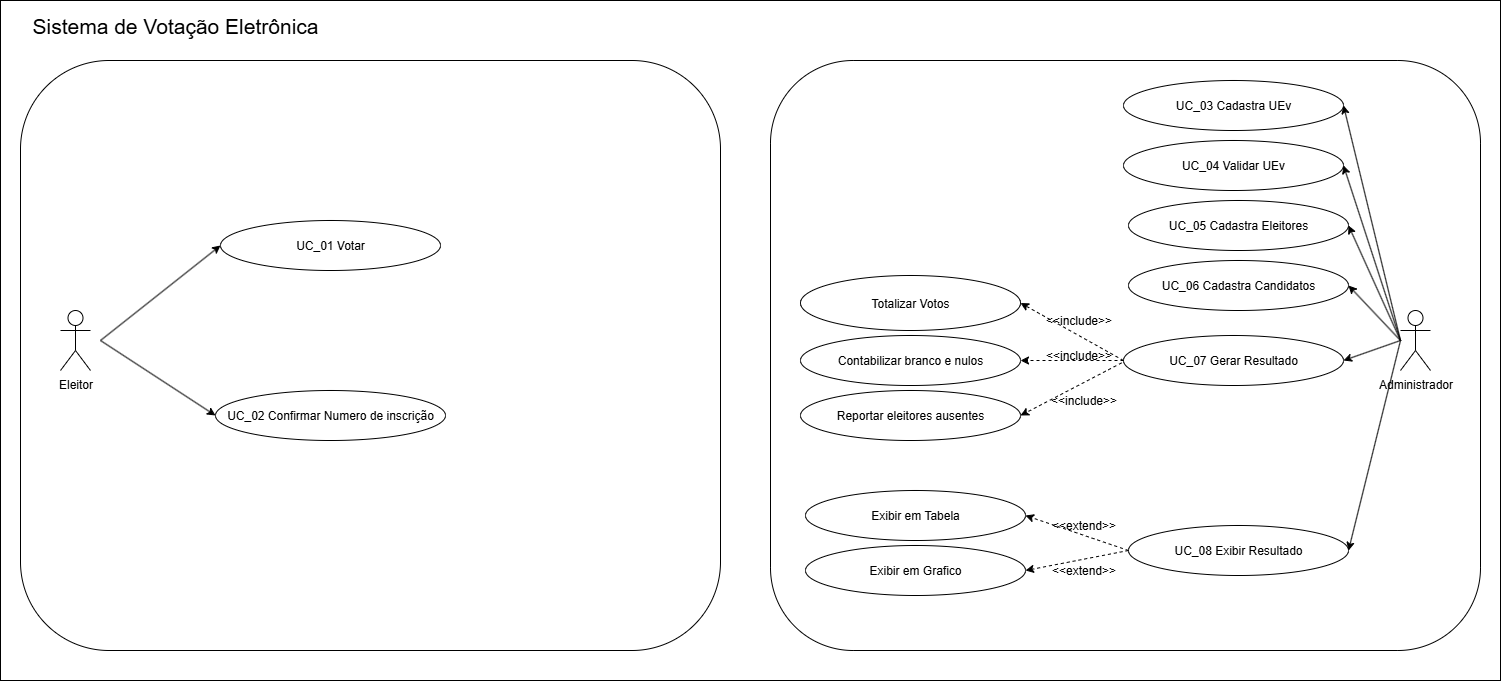

The diagram above was exported from draw.io. Its source (the exported page's mxGraphModel, read from the mxfile embedded in the PNG):
<mxGraphModel dx="2864" dy="1110" grid="1" gridSize="10" guides="1" tooltips="1" connect="1" arrows="1" fold="1" page="1" pageScale="1" pageWidth="827" pageHeight="1169" math="0" shadow="0">
  <root>
    <mxCell id="0" />
    <mxCell id="1" parent="0" />
    <mxCell id="l7sckXiIUv0TO1LDDqcK-50" value="" style="rounded=0;whiteSpace=wrap;html=1;" parent="1" vertex="1">
      <mxGeometry x="-710" y="10" width="1500" height="680" as="geometry" />
    </mxCell>
    <mxCell id="l7sckXiIUv0TO1LDDqcK-6" value="" style="rounded=1;whiteSpace=wrap;html=1;" parent="1" vertex="1">
      <mxGeometry x="-690" y="70" width="700" height="590" as="geometry" />
    </mxCell>
    <mxCell id="m2rMcCGsiHQzkMkTP2Wd-1" value="UC_01 Votar" style="ellipse;whiteSpace=wrap;html=1;" parent="1" vertex="1">
      <mxGeometry x="-490" y="230" width="220" height="50" as="geometry" />
    </mxCell>
    <mxCell id="l7sckXiIUv0TO1LDDqcK-7" value="" style="rounded=1;whiteSpace=wrap;html=1;gradientColor=none;arcSize=14;" parent="1" vertex="1">
      <mxGeometry x="60" y="70" width="710" height="590" as="geometry" />
    </mxCell>
    <mxCell id="l7sckXiIUv0TO1LDDqcK-3" value="&lt;div&gt;Administrador&lt;/div&gt;&lt;div&gt;&lt;br&gt;&lt;/div&gt;" style="shape=umlActor;verticalLabelPosition=bottom;verticalAlign=top;html=1;outlineConnect=0;" parent="1" vertex="1">
      <mxGeometry x="690" y="320" width="30" height="60" as="geometry" />
    </mxCell>
    <mxCell id="l7sckXiIUv0TO1LDDqcK-37" value="&amp;lt;&amp;lt;include&amp;gt;&amp;gt;" style="text;html=1;align=center;verticalAlign=middle;resizable=0;points=[];autosize=1;strokeColor=none;fillColor=none;" parent="1" vertex="1">
      <mxGeometry x="323" y="350" width="90" height="30" as="geometry" />
    </mxCell>
    <mxCell id="l7sckXiIUv0TO1LDDqcK-38" value="&amp;lt;&amp;lt;include&amp;gt;&amp;gt;" style="text;html=1;align=center;verticalAlign=middle;resizable=0;points=[];autosize=1;strokeColor=none;fillColor=none;" parent="1" vertex="1">
      <mxGeometry x="323" y="315" width="90" height="30" as="geometry" />
    </mxCell>
    <mxCell id="l7sckXiIUv0TO1LDDqcK-39" value="&amp;lt;&amp;lt;include&amp;gt;&amp;gt;" style="text;html=1;align=center;verticalAlign=middle;resizable=0;points=[];autosize=1;strokeColor=none;fillColor=none;" parent="1" vertex="1">
      <mxGeometry x="328" y="395" width="90" height="30" as="geometry" />
    </mxCell>
    <mxCell id="l7sckXiIUv0TO1LDDqcK-46" value="&amp;lt;&amp;lt;extend&amp;gt;&amp;gt;" style="text;html=1;align=center;verticalAlign=middle;resizable=0;points=[];autosize=1;strokeColor=none;fillColor=none;" parent="1" vertex="1">
      <mxGeometry x="328" y="520" width="90" height="30" as="geometry" />
    </mxCell>
    <mxCell id="l7sckXiIUv0TO1LDDqcK-47" value="&amp;lt;&amp;lt;extend&amp;gt;&amp;gt;" style="text;html=1;align=center;verticalAlign=middle;resizable=0;points=[];autosize=1;strokeColor=none;fillColor=none;" parent="1" vertex="1">
      <mxGeometry x="328" y="565" width="90" height="30" as="geometry" />
    </mxCell>
    <mxCell id="l7sckXiIUv0TO1LDDqcK-1" value="Eleitor&lt;div&gt;&lt;br&gt;&lt;/div&gt;" style="shape=umlActor;verticalLabelPosition=bottom;verticalAlign=top;html=1;outlineConnect=0;" parent="1" vertex="1">
      <mxGeometry x="-650" y="320" width="30" height="60" as="geometry" />
    </mxCell>
    <mxCell id="m2rMcCGsiHQzkMkTP2Wd-3" value="UC_02 Confirmar Numero de inscrição" style="ellipse;whiteSpace=wrap;html=1;" parent="1" vertex="1">
      <mxGeometry x="-495" y="400" width="230" height="50" as="geometry" />
    </mxCell>
    <mxCell id="m2rMcCGsiHQzkMkTP2Wd-6" value="UC_03 Cadastra UEv" style="ellipse;whiteSpace=wrap;html=1;" parent="1" vertex="1">
      <mxGeometry x="413" y="90" width="220" height="50" as="geometry" />
    </mxCell>
    <mxCell id="m2rMcCGsiHQzkMkTP2Wd-7" value="UC_04 Validar UEv" style="ellipse;whiteSpace=wrap;html=1;" parent="1" vertex="1">
      <mxGeometry x="413" y="150" width="220" height="50" as="geometry" />
    </mxCell>
    <mxCell id="m2rMcCGsiHQzkMkTP2Wd-8" value="UC_05 Cadastra Eleitores" style="ellipse;whiteSpace=wrap;html=1;" parent="1" vertex="1">
      <mxGeometry x="418" y="210" width="220" height="50" as="geometry" />
    </mxCell>
    <mxCell id="m2rMcCGsiHQzkMkTP2Wd-9" value="UC_06 Cadastra Candidatos" style="ellipse;whiteSpace=wrap;html=1;" parent="1" vertex="1">
      <mxGeometry x="418" y="270" width="220" height="50" as="geometry" />
    </mxCell>
    <mxCell id="m2rMcCGsiHQzkMkTP2Wd-20" style="edgeStyle=orthogonalEdgeStyle;rounded=0;orthogonalLoop=1;jettySize=auto;html=1;entryX=1;entryY=0.5;entryDx=0;entryDy=0;dashed=1;" parent="1" source="m2rMcCGsiHQzkMkTP2Wd-14" target="m2rMcCGsiHQzkMkTP2Wd-16" edge="1">
      <mxGeometry relative="1" as="geometry" />
    </mxCell>
    <mxCell id="m2rMcCGsiHQzkMkTP2Wd-14" value="UC_07 Gerar Resultado" style="ellipse;whiteSpace=wrap;html=1;" parent="1" vertex="1">
      <mxGeometry x="413" y="345" width="220" height="50" as="geometry" />
    </mxCell>
    <mxCell id="m2rMcCGsiHQzkMkTP2Wd-15" value="Totalizar Votos" style="ellipse;whiteSpace=wrap;html=1;" parent="1" vertex="1">
      <mxGeometry x="90" y="285" width="220" height="55" as="geometry" />
    </mxCell>
    <mxCell id="m2rMcCGsiHQzkMkTP2Wd-16" value="Contabilizar branco e nulos" style="ellipse;whiteSpace=wrap;html=1;" parent="1" vertex="1">
      <mxGeometry x="90" y="345" width="220" height="50" as="geometry" />
    </mxCell>
    <mxCell id="m2rMcCGsiHQzkMkTP2Wd-17" value="Reportar eleitores ausentes" style="ellipse;whiteSpace=wrap;html=1;" parent="1" vertex="1">
      <mxGeometry x="90" y="400" width="220" height="50" as="geometry" />
    </mxCell>
    <mxCell id="m2rMcCGsiHQzkMkTP2Wd-22" value="UC_08 Exibir Resultado" style="ellipse;whiteSpace=wrap;html=1;" parent="1" vertex="1">
      <mxGeometry x="418" y="535" width="220" height="50" as="geometry" />
    </mxCell>
    <mxCell id="m2rMcCGsiHQzkMkTP2Wd-24" value="Exibir em Tabela" style="ellipse;whiteSpace=wrap;html=1;" parent="1" vertex="1">
      <mxGeometry x="95" y="500" width="220" height="50" as="geometry" />
    </mxCell>
    <mxCell id="m2rMcCGsiHQzkMkTP2Wd-25" value="Exibir em Grafico" style="ellipse;whiteSpace=wrap;html=1;" parent="1" vertex="1">
      <mxGeometry x="95" y="555" width="220" height="50" as="geometry" />
    </mxCell>
    <mxCell id="m2rMcCGsiHQzkMkTP2Wd-29" value="&lt;font style=&quot;font-size: 21px;&quot;&gt;Sistema de Votação Eletrônica&lt;/font&gt;" style="text;html=1;align=center;verticalAlign=middle;whiteSpace=wrap;rounded=0;" parent="1" vertex="1">
      <mxGeometry x="-700" y="20" width="330" height="30" as="geometry" />
    </mxCell>
    <mxCell id="xcDuNjnQezt-SIlbM-47-1" value="" style="endArrow=classic;html=1;rounded=0;entryX=0;entryY=0.5;entryDx=0;entryDy=0;" edge="1" parent="1" target="m2rMcCGsiHQzkMkTP2Wd-1">
      <mxGeometry width="50" height="50" relative="1" as="geometry">
        <mxPoint x="-610" y="350" as="sourcePoint" />
        <mxPoint x="-560" y="300" as="targetPoint" />
      </mxGeometry>
    </mxCell>
    <mxCell id="xcDuNjnQezt-SIlbM-47-2" value="" style="endArrow=classic;html=1;rounded=0;entryX=0;entryY=0.5;entryDx=0;entryDy=0;" edge="1" parent="1" target="m2rMcCGsiHQzkMkTP2Wd-3">
      <mxGeometry width="50" height="50" relative="1" as="geometry">
        <mxPoint x="-610" y="350" as="sourcePoint" />
        <mxPoint x="-560" y="300" as="targetPoint" />
      </mxGeometry>
    </mxCell>
    <mxCell id="xcDuNjnQezt-SIlbM-47-3" value="" style="endArrow=classic;html=1;rounded=0;entryX=1;entryY=0.5;entryDx=0;entryDy=0;" edge="1" parent="1" target="m2rMcCGsiHQzkMkTP2Wd-22">
      <mxGeometry width="50" height="50" relative="1" as="geometry">
        <mxPoint x="690" y="350" as="sourcePoint" />
        <mxPoint x="680" y="450" as="targetPoint" />
      </mxGeometry>
    </mxCell>
    <mxCell id="xcDuNjnQezt-SIlbM-47-4" value="" style="endArrow=classic;html=1;rounded=0;entryX=1;entryY=0.5;entryDx=0;entryDy=0;" edge="1" parent="1" target="m2rMcCGsiHQzkMkTP2Wd-14">
      <mxGeometry width="50" height="50" relative="1" as="geometry">
        <mxPoint x="690" y="350" as="sourcePoint" />
        <mxPoint x="620" y="330" as="targetPoint" />
      </mxGeometry>
    </mxCell>
    <mxCell id="xcDuNjnQezt-SIlbM-47-5" value="" style="endArrow=classic;html=1;rounded=0;entryX=1;entryY=0.5;entryDx=0;entryDy=0;" edge="1" parent="1" target="m2rMcCGsiHQzkMkTP2Wd-6">
      <mxGeometry width="50" height="50" relative="1" as="geometry">
        <mxPoint x="690" y="350" as="sourcePoint" />
        <mxPoint x="710" y="210" as="targetPoint" />
      </mxGeometry>
    </mxCell>
    <mxCell id="xcDuNjnQezt-SIlbM-47-6" value="" style="endArrow=classic;html=1;rounded=0;entryX=1;entryY=0.5;entryDx=0;entryDy=0;" edge="1" parent="1" target="m2rMcCGsiHQzkMkTP2Wd-7">
      <mxGeometry width="50" height="50" relative="1" as="geometry">
        <mxPoint x="690" y="350" as="sourcePoint" />
        <mxPoint x="710" y="240" as="targetPoint" />
      </mxGeometry>
    </mxCell>
    <mxCell id="xcDuNjnQezt-SIlbM-47-7" value="" style="endArrow=classic;html=1;rounded=0;entryX=1;entryY=0.5;entryDx=0;entryDy=0;" edge="1" parent="1" target="m2rMcCGsiHQzkMkTP2Wd-8">
      <mxGeometry width="50" height="50" relative="1" as="geometry">
        <mxPoint x="690" y="350" as="sourcePoint" />
        <mxPoint x="560" y="400" as="targetPoint" />
      </mxGeometry>
    </mxCell>
    <mxCell id="xcDuNjnQezt-SIlbM-47-8" value="" style="endArrow=classic;html=1;rounded=0;entryX=1;entryY=0.5;entryDx=0;entryDy=0;" edge="1" parent="1" target="m2rMcCGsiHQzkMkTP2Wd-9">
      <mxGeometry width="50" height="50" relative="1" as="geometry">
        <mxPoint x="690" y="350" as="sourcePoint" />
        <mxPoint x="580" y="420" as="targetPoint" />
      </mxGeometry>
    </mxCell>
    <mxCell id="xcDuNjnQezt-SIlbM-47-18" value="" style="endArrow=classic;html=1;rounded=0;entryX=1;entryY=0.5;entryDx=0;entryDy=0;exitX=0;exitY=0.5;exitDx=0;exitDy=0;dashed=1;" edge="1" parent="1" source="m2rMcCGsiHQzkMkTP2Wd-22" target="m2rMcCGsiHQzkMkTP2Wd-24">
      <mxGeometry width="50" height="50" relative="1" as="geometry">
        <mxPoint x="340" y="570" as="sourcePoint" />
        <mxPoint x="390" y="520" as="targetPoint" />
      </mxGeometry>
    </mxCell>
    <mxCell id="xcDuNjnQezt-SIlbM-47-19" value="" style="endArrow=classic;html=1;rounded=0;entryX=1;entryY=0.5;entryDx=0;entryDy=0;exitX=0;exitY=0.5;exitDx=0;exitDy=0;dashed=1;" edge="1" parent="1" source="m2rMcCGsiHQzkMkTP2Wd-22" target="m2rMcCGsiHQzkMkTP2Wd-25">
      <mxGeometry width="50" height="50" relative="1" as="geometry">
        <mxPoint x="493" y="625" as="sourcePoint" />
        <mxPoint x="390" y="590" as="targetPoint" />
      </mxGeometry>
    </mxCell>
    <mxCell id="xcDuNjnQezt-SIlbM-47-24" value="" style="endArrow=classic;html=1;rounded=0;entryX=1;entryY=0.5;entryDx=0;entryDy=0;exitX=0.979;exitY=0.746;exitDx=0;exitDy=0;exitPerimeter=0;dashed=1;" edge="1" parent="1" source="l7sckXiIUv0TO1LDDqcK-37" target="m2rMcCGsiHQzkMkTP2Wd-17">
      <mxGeometry width="50" height="50" relative="1" as="geometry">
        <mxPoint x="340" y="460" as="sourcePoint" />
        <mxPoint x="390" y="410" as="targetPoint" />
      </mxGeometry>
    </mxCell>
    <mxCell id="xcDuNjnQezt-SIlbM-47-25" value="" style="endArrow=classic;html=1;rounded=0;entryX=1;entryY=0.5;entryDx=0;entryDy=0;exitX=0;exitY=0.5;exitDx=0;exitDy=0;dashed=1;" edge="1" parent="1" source="m2rMcCGsiHQzkMkTP2Wd-14" target="m2rMcCGsiHQzkMkTP2Wd-15">
      <mxGeometry width="50" height="50" relative="1" as="geometry">
        <mxPoint x="420" y="460" as="sourcePoint" />
        <mxPoint x="470" y="410" as="targetPoint" />
      </mxGeometry>
    </mxCell>
  </root>
</mxGraphModel>